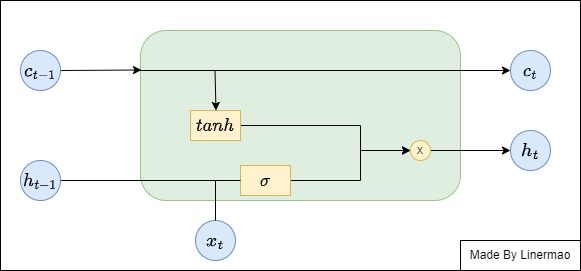

The diagram above was exported from draw.io. Its source (the exported page's mxGraphModel, read from the mxfile embedded in the PNG):
<mxGraphModel dx="1154" dy="825" grid="1" gridSize="10" guides="1" tooltips="1" connect="1" arrows="1" fold="1" page="1" pageScale="1" pageWidth="827" pageHeight="1169" math="1" shadow="0">
  <root>
    <mxCell id="0" />
    <mxCell id="1" parent="0" />
    <mxCell id="KDLFBkBWbsGwdy-ua9DJ-54" value="" style="rounded=0;whiteSpace=wrap;html=1;" parent="1" vertex="1">
      <mxGeometry x="-780" y="280" width="580" height="270" as="geometry" />
    </mxCell>
    <mxCell id="KDLFBkBWbsGwdy-ua9DJ-36" value="" style="rounded=1;whiteSpace=wrap;html=1;fillColor=#d5e8d4;strokeColor=#82b366;opacity=75;" parent="1" vertex="1">
      <mxGeometry x="-640" y="310" width="320" height="170" as="geometry" />
    </mxCell>
    <mxCell id="KDLFBkBWbsGwdy-ua9DJ-37" value="" style="endArrow=classic;html=1;rounded=0;entryX=0;entryY=0.25;entryDx=0;entryDy=0;strokeWidth=1;" parent="1" edge="1">
      <mxGeometry width="50" height="50" relative="1" as="geometry">
        <mxPoint x="-720" y="350" as="sourcePoint" />
        <mxPoint x="-639" y="349.5" as="targetPoint" />
      </mxGeometry>
    </mxCell>
    <mxCell id="KDLFBkBWbsGwdy-ua9DJ-38" value="" style="endArrow=classic;html=1;rounded=0;strokeWidth=1;" parent="1" edge="1">
      <mxGeometry width="50" height="50" relative="1" as="geometry">
        <mxPoint x="-640" y="350" as="sourcePoint" />
        <mxPoint x="-270" y="350" as="targetPoint" />
      </mxGeometry>
    </mxCell>
    <mxCell id="KDLFBkBWbsGwdy-ua9DJ-48" value="" style="endArrow=classic;html=1;rounded=0;strokeWidth=1;" parent="1" edge="1">
      <mxGeometry width="50" height="50" relative="1" as="geometry">
        <mxPoint x="-565.5" y="350" as="sourcePoint" />
        <mxPoint x="-564.5" y="390" as="targetPoint" />
      </mxGeometry>
    </mxCell>
    <mxCell id="KDLFBkBWbsGwdy-ua9DJ-52" value="&lt;span style=&quot;font-size: 16px;&quot;&gt;$$c_{t-1}$$&lt;/span&gt;" style="ellipse;whiteSpace=wrap;html=1;aspect=fixed;fillColor=#dae8fc;strokeColor=#6c8ebf;" parent="1" vertex="1">
      <mxGeometry x="-760" y="330" width="40" height="40" as="geometry" />
    </mxCell>
    <mxCell id="KDLFBkBWbsGwdy-ua9DJ-53" value="&lt;span style=&quot;font-size: 16px;&quot;&gt;$$c_{t}$$&lt;/span&gt;" style="ellipse;whiteSpace=wrap;html=1;aspect=fixed;fillColor=#dae8fc;strokeColor=#6c8ebf;" parent="1" vertex="1">
      <mxGeometry x="-270" y="330" width="40" height="40" as="geometry" />
    </mxCell>
    <mxCell id="KDLFBkBWbsGwdy-ua9DJ-55" value="Made By Linermao" style="rounded=0;whiteSpace=wrap;html=1;" parent="1" vertex="1">
      <mxGeometry x="-320" y="520" width="120" height="30" as="geometry" />
    </mxCell>
    <mxCell id="Nh4_GfX5QkoLh-h3x0pY-8" style="edgeStyle=orthogonalEdgeStyle;rounded=0;orthogonalLoop=1;jettySize=auto;html=1;exitX=1;exitY=0.5;exitDx=0;exitDy=0;entryX=0;entryY=0.5;entryDx=0;entryDy=0;" parent="1" source="qqkr0A5_9p79HdhExAxK-7" target="Nh4_GfX5QkoLh-h3x0pY-7" edge="1">
      <mxGeometry relative="1" as="geometry">
        <Array as="points">
          <mxPoint x="-420" y="405" />
          <mxPoint x="-420" y="430" />
        </Array>
      </mxGeometry>
    </mxCell>
    <mxCell id="qqkr0A5_9p79HdhExAxK-7" value="&lt;b&gt;&lt;font style=&quot;font-size: 16px;&quot;&gt;$$tanh$$&lt;/font&gt;&lt;/b&gt;" style="rounded=0;whiteSpace=wrap;html=1;fillColor=#fff2cc;strokeColor=#d6b656;" parent="1" vertex="1">
      <mxGeometry x="-590" y="390" width="50" height="30" as="geometry" />
    </mxCell>
    <mxCell id="Nh4_GfX5QkoLh-h3x0pY-2" value="&lt;span style=&quot;font-size: 16px;&quot;&gt;$$x_{t}$$&lt;/span&gt;" style="ellipse;whiteSpace=wrap;html=1;aspect=fixed;fillColor=#dae8fc;strokeColor=#6c8ebf;" parent="1" vertex="1">
      <mxGeometry x="-585" y="500" width="40" height="40" as="geometry" />
    </mxCell>
    <mxCell id="Nh4_GfX5QkoLh-h3x0pY-4" value="" style="endArrow=none;html=1;rounded=0;" parent="1" edge="1">
      <mxGeometry width="50" height="50" relative="1" as="geometry">
        <mxPoint x="-725" y="460" as="sourcePoint" />
        <mxPoint x="-565" y="460" as="targetPoint" />
      </mxGeometry>
    </mxCell>
    <mxCell id="Nh4_GfX5QkoLh-h3x0pY-5" value="" style="endArrow=none;html=1;rounded=0;exitX=0.5;exitY=0;exitDx=0;exitDy=0;" parent="1" source="Nh4_GfX5QkoLh-h3x0pY-2" edge="1">
      <mxGeometry width="50" height="50" relative="1" as="geometry">
        <mxPoint x="-565" y="425" as="sourcePoint" />
        <mxPoint x="-565" y="460" as="targetPoint" />
      </mxGeometry>
    </mxCell>
    <mxCell id="Nh4_GfX5QkoLh-h3x0pY-1" value="&lt;span style=&quot;font-size: 16px;&quot;&gt;$$h_{t-1}$$&lt;/span&gt;" style="ellipse;whiteSpace=wrap;html=1;aspect=fixed;fillColor=#dae8fc;strokeColor=#6c8ebf;" parent="1" vertex="1">
      <mxGeometry x="-760" y="440" width="40" height="40" as="geometry" />
    </mxCell>
    <mxCell id="Nh4_GfX5QkoLh-h3x0pY-14" style="edgeStyle=orthogonalEdgeStyle;rounded=0;orthogonalLoop=1;jettySize=auto;html=1;exitX=1;exitY=0.5;exitDx=0;exitDy=0;entryX=0;entryY=0.5;entryDx=0;entryDy=0;" parent="1" source="Nh4_GfX5QkoLh-h3x0pY-7" target="Nh4_GfX5QkoLh-h3x0pY-15" edge="1">
      <mxGeometry relative="1" as="geometry">
        <mxPoint x="-280" y="430" as="targetPoint" />
      </mxGeometry>
    </mxCell>
    <mxCell id="Nh4_GfX5QkoLh-h3x0pY-7" value="x" style="ellipse;whiteSpace=wrap;html=1;aspect=fixed;fillColor=#fff2cc;strokeColor=#d6b656;" parent="1" vertex="1">
      <mxGeometry x="-370" y="420" width="20" height="20" as="geometry" />
    </mxCell>
    <mxCell id="Nh4_GfX5QkoLh-h3x0pY-13" style="edgeStyle=orthogonalEdgeStyle;rounded=0;orthogonalLoop=1;jettySize=auto;html=1;exitX=1;exitY=0.5;exitDx=0;exitDy=0;entryX=0;entryY=0.5;entryDx=0;entryDy=0;" parent="1" source="Nh4_GfX5QkoLh-h3x0pY-10" target="Nh4_GfX5QkoLh-h3x0pY-7" edge="1">
      <mxGeometry relative="1" as="geometry">
        <Array as="points">
          <mxPoint x="-420" y="460" />
          <mxPoint x="-420" y="430" />
        </Array>
      </mxGeometry>
    </mxCell>
    <mxCell id="Nh4_GfX5QkoLh-h3x0pY-10" value="&lt;b&gt;&lt;font style=&quot;font-size: 16px;&quot;&gt;$$\sigma$$&lt;/font&gt;&lt;/b&gt;" style="rounded=0;whiteSpace=wrap;html=1;fillColor=#fff2cc;strokeColor=#d6b656;" parent="1" vertex="1">
      <mxGeometry x="-540" y="445" width="50" height="30" as="geometry" />
    </mxCell>
    <mxCell id="Nh4_GfX5QkoLh-h3x0pY-12" value="" style="endArrow=none;html=1;rounded=0;entryX=0;entryY=0.5;entryDx=0;entryDy=0;" parent="1" target="Nh4_GfX5QkoLh-h3x0pY-10" edge="1">
      <mxGeometry width="50" height="50" relative="1" as="geometry">
        <mxPoint x="-565" y="460" as="sourcePoint" />
        <mxPoint x="-540" y="459" as="targetPoint" />
      </mxGeometry>
    </mxCell>
    <mxCell id="Nh4_GfX5QkoLh-h3x0pY-15" value="&lt;span style=&quot;font-size: 16px;&quot;&gt;$$h_{t}$$&lt;/span&gt;" style="ellipse;whiteSpace=wrap;html=1;aspect=fixed;fillColor=#dae8fc;strokeColor=#6c8ebf;" parent="1" vertex="1">
      <mxGeometry x="-270" y="410" width="40" height="40" as="geometry" />
    </mxCell>
  </root>
</mxGraphModel>